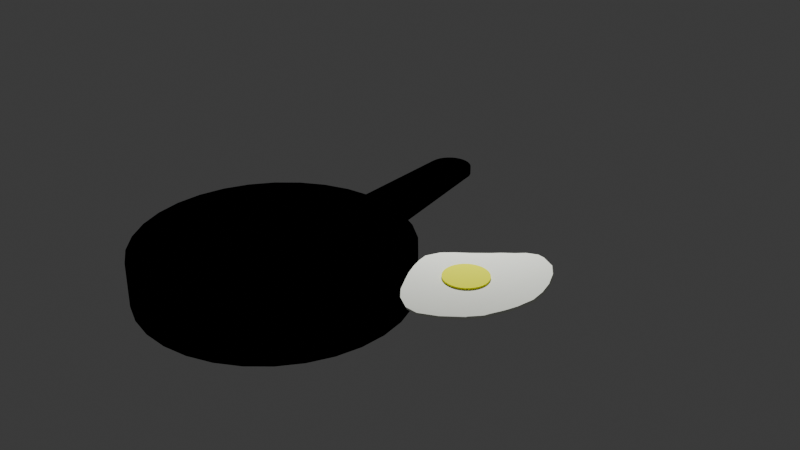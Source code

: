 # Source: Pan.blend  (saved by Blender 4.0.36; exported with 4.5.12 LTS)
import bpy
from mathutils import Matrix  # noqa: F401  (used for matrix-valued properties, if any)

bpy.ops.wm.read_factory_settings(use_empty=True)
scene = bpy.context.scene
scene.name = 'Scene'

# ---- collections
col_collection = bpy.data.collections.new('Collection'); scene.collection.children.link(col_collection)

# ---- materials (node trees are filled in below, after node groups)
mat_material_001 = bpy.data.materials.new('Material.001')
mat_material_001.use_transparent_shadow = False
mat_material_001.diffuse_color = (0.0, 0.0, 0.0, 1.0)
mat_yellow = bpy.data.materials.new('yellow')
mat_yellow.use_transparent_shadow = False
mat_yellow.diffuse_color = (0.9644, 1.0, 0.01538, 1.0)
mat_material_002 = bpy.data.materials.new('Material.002')
mat_material_002.use_transparent_shadow = False
mat_material_002.diffuse_color = (0.9719, 1.0, 0.8967, 1.0)

# ---- material node trees

# ---- world
world_world = bpy.data.worlds.new('World'); scene.world = world_world
world_world.use_nodes = True; world_world.node_tree.nodes.clear()
_N = world_world.node_tree.nodes; _L = world_world.node_tree.links
n0 = _N.new('ShaderNodeOutputWorld'); n0.name = 'World Output'; n0.location = (300, 300)
n1 = _N.new('ShaderNodeBackground'); n1.name = 'Background'; n1.location = (10, 300)
n1.inputs[0].default_value = (0.05088, 0.05088, 0.05088, 1.0)
_L.new(n1.outputs[0], n0.inputs[0])
n0.is_active_output = True
world_world.color = (0.05088, 0.05088, 0.05088)
world_world.use_sun_shadow = False
world_world.sun_shadow_jitter_overblur = 0.0

# ---- cameras
cam_camera = bpy.data.cameras.new('Camera')
cam_camera.clip_end = 100.0
cam_camera.ortho_scale = 7.314

# ---- lights
light_light = bpy.data.lights.new('Light', 'POINT')
light_light.transmission_factor = 0.0
light_light.use_soft_falloff = False
light_light.energy = 1000.0
light_light.shadow_soft_size = 0.1
light_light.shadow_maximum_resolution = 0.006
light_light.use_absolute_resolution = True

# ---- meshes
me_cylinder = bpy.data.meshes.new('Cylinder')
me_cylinder.from_pydata([(0.0, 1.0, -1.0), (0.0, 0.9, -0.8), (0.0, 1.0, 1.0), (0.1951, 0.9808, -1.0), (0.1756, 0.8827, -0.8), (0.1951, 0.9808, 1.0), (0.3827, 0.9239, -1.0), (0.3444, 0.8315, -0.8), (0.3827, 0.9239, 1.0), (0.5556, 0.8315, -1.0), (0.5, 0.7483, -0.8), (0.5556, 0.8315, 1.0), (0.6364, 0.6364, -0.8), (0.7071, 0.7071, -1.0), (0.7071, 0.7071, 1.0), (0.8315, 0.5556, -1.0), (0.7483, 0.5, -0.8), (0.8315, 0.5556, 1.0), (0.9239, 0.3827, -1.0), (0.8315, 0.3444, -0.8), (0.9239, 0.3827, 1.0), (0.9808, 0.1951, -1.0), (0.8827, 0.1756, -0.8), (0.9808, 0.1951, 1.0), (1.0, 0.0, -1.0), (0.9, 0.0, -0.8), (1.0, 0.0, 1.0), (0.9808, -0.1951, -1.0), (0.8827, -0.1756, -0.8), (0.9808, -0.1951, 1.0), (0.9239, -0.3827, -1.0), (0.8315, -0.3444, -0.8), (0.9239, -0.3827, 1.0), (0.8315, -0.5556, -1.0), (0.7483, -0.5, -0.8), (0.8315, -0.5556, 1.0), (0.7071, -0.7071, -1.0), (0.6364, -0.6364, -0.8), (0.7071, -0.7071, 1.0), (0.5556, -0.8315, -1.0), (0.5, -0.7483, -0.8), (0.5556, -0.8315, 1.0), (0.3444, -0.8315, -0.8), (0.3827, -0.9239, -1.0), (0.3827, -0.9239, 1.0), (0.1756, -0.8827, -0.8), (0.1951, -0.9808, -1.0), (0.1951, -0.9808, 1.0), (0.0, -0.9, -0.8), (0.0, -1.0, -1.0), (0.0, -1.0, 1.0), (-0.1951, -0.9808, -1.0), (-0.1756, -0.8827, -0.8), (-0.1951, -0.9808, 1.0), (-0.3827, -0.9239, -1.0), (-0.3444, -0.8315, -0.8), (-0.3827, -0.9239, 1.0), (-0.5556, -0.8315, -1.0), (-0.5, -0.7483, -0.8), (-0.5556, -0.8315, 1.0), (-0.7071, -0.7071, -1.0), (-0.6364, -0.6364, -0.8), (-0.7071, -0.7071, 1.0), (-0.8315, -0.5556, -1.0), (-0.7483, -0.5, -0.8), (-0.8315, -0.5556, 1.0), (-0.9239, -0.3827, -1.0), (-0.8315, -0.3444, -0.8), (-0.9239, -0.3827, 1.0), (-0.8827, -0.1756, -0.8), (-0.9808, -0.1951, -1.0), (-0.9808, -0.1951, 1.0), (-0.9, 0.0, -0.8), (-1.0, 0.0, -1.0), (-1.0, 0.0, 1.0), (-0.8827, 0.1756, -0.8), (-0.9808, 0.1951, -1.0), (-0.9808, 0.1951, 1.0), (-0.8315, 0.3444, -0.8), (-0.9239, 0.3827, -1.0), (-0.9239, 0.3827, 1.0), (-0.7483, 0.5, -0.8), (-0.8315, 0.5556, -1.0), (-0.8315, 0.5556, 1.0), (-0.6364, 0.6364, -0.8), (-0.7071, 0.7071, -1.0), (-0.7071, 0.7071, 1.0), (-0.5, 0.7483, -0.8), (-0.5556, 0.8315, -1.0), (-0.5556, 0.8315, 1.0), (-0.3444, 0.8315, -0.8), (-0.3827, 0.9239, -1.0), (-0.3827, 0.9239, 1.0), (-0.1756, 0.8827, -0.8), (-0.1951, 0.9808, -1.0), (-0.1951, 0.9808, 1.0), (-0.7483, 0.5, 1.0), (-0.5, 0.7483, 1.0), (-0.6364, 0.6364, 1.0), (-0.1756, 0.8827, 1.0), (-0.3444, 0.8315, 1.0), (0.1756, 0.8827, 1.0), (0.0, 0.9, 1.0), (-0.9, 0.0, 1.0), (-0.8827, 0.1756, 1.0), (-0.8827, -0.1756, 1.0), (-0.7483, -0.5, 1.0), (-0.5, -0.7483, 1.0), (-0.6364, -0.6364, 1.0), (-0.8315, -0.3444, 1.0), (-0.1756, -0.8827, 1.0), (0.1756, -0.8827, 1.0), (0.0, -0.9, 1.0), (0.6364, -0.6364, 1.0), (0.5, -0.7483, 1.0), (0.7483, -0.5, 1.0), (0.3444, -0.8315, 1.0), (0.5, 0.7483, 1.0), (0.7483, 0.5, 1.0), (0.6364, 0.6364, 1.0), (0.9, 0.0, 1.0), (0.8827, -0.1756, 1.0), (0.8827, 0.1756, 1.0), (0.8315, 0.3444, 1.0), (-0.8315, 0.3444, 1.0), (-0.3444, -0.8315, 1.0), (0.8315, -0.3444, 1.0), (0.3444, 0.8315, 1.0)], [], [(0, 2, 5, 3), (3, 5, 8, 6), (6, 8, 11, 9), (9, 11, 14, 13), (13, 14, 17, 15), (15, 17, 20, 18), (18, 20, 23, 21), (21, 23, 26, 24), (24, 26, 29, 27), (27, 29, 32, 30), (30, 32, 35, 33), (33, 35, 38, 36), (36, 38, 41, 39), (39, 41, 44, 43), (43, 44, 47, 46), (46, 47, 50, 49), (49, 50, 53, 51), (51, 53, 56, 54), (54, 56, 59, 57), (57, 59, 62, 60), (60, 62, 65, 63), (63, 65, 68, 66), (66, 68, 71, 70), (70, 71, 74, 73), (73, 74, 77, 76), (76, 77, 80, 79), (79, 80, 83, 82), (82, 83, 86, 85), (85, 86, 89, 88), (88, 89, 92, 91), (44, 41, 38, 35, 32, 29, 26, 23, 20, 17, 14, 11, 8, 127, 117, 119, 118, 123, 122, 120, 121, 126, 115, 113, 114, 116), (127, 8, 5, 2, 95, 92, 89, 86, 83, 80, 77, 74, 71, 68, 65, 62, 59, 56, 53, 50, 47, 44, 116, 111, 112, 110, 125, 107, 108, 106, 109, 105, 103, 104, 124, 96, 98, 97, 100, 99, 102, 101), (91, 92, 95, 94), (94, 95, 2, 0), (94, 0, 3, 6, 9, 13, 15, 18, 21, 24, 27, 30, 33, 36, 39, 43, 46, 49, 51, 54, 57, 60, 63, 66, 70, 73, 76, 79, 82, 85, 88, 91), (102, 1, 4, 101), (101, 4, 7, 127), (127, 7, 10, 117), (117, 10, 12, 119), (12, 16, 118, 119), (16, 19, 123, 118), (19, 22, 122, 123), (22, 25, 120, 122), (25, 28, 121, 120), (28, 31, 126, 121), (31, 34, 115, 126), (34, 37, 113, 115), (37, 40, 114, 113), (40, 42, 116, 114), (42, 45, 111, 116), (45, 48, 112, 111), (48, 52, 110, 112), (52, 55, 125, 110), (55, 58, 107, 125), (58, 61, 108, 107), (108, 61, 64, 106), (106, 64, 67, 109), (109, 67, 69, 105), (105, 69, 72, 103), (103, 72, 75, 104), (104, 75, 78, 124), (124, 78, 81, 96), (96, 81, 84, 98), (98, 84, 87, 97), (97, 87, 90, 100), (100, 90, 93, 99), (99, 93, 1, 102), (84, 81, 78, 75, 72, 69, 67, 64, 61, 58, 55, 52, 48, 45, 42, 40, 37, 34, 31, 28, 25, 22, 19, 16, 12, 10, 7, 4, 1, 93, 90, 87)])
_uv = me_cylinder.uv_layers.new(name='UVMap')
_uv.uv.foreach_set('vector', [1.0, 0.5, 1.0, 1.0, 0.9688, 1.0, 0.9688, 0.5, 0.9688, 0.5, 0.9688, 1.0, 0.9375, 1.0, 0.9375, 0.5, 0.9375, 0.5, 0.9375, 1.0, 0.9062, 1.0, 0.9062, 0.5, 0.9062, 0.5, 0.9062, 1.0, 0.875, 1.0, 0.875, 0.5, 0.875, 0.5, 0.875, 1.0, 0.8438, 1.0, 0.8438, 0.5, 0.8438, 0.5, 0.8438, 1.0, 0.8125, 1.0, 0.8125, 0.5, 0.8125, 0.5, 0.8125, 1.0, 0.7812, 1.0, 0.7812, 0.5, 0.7812, 0.5, 0.7812, 1.0, 0.75, 1.0, 0.75, 0.5, 0.75, 0.5, 0.75, 1.0, 0.7188, 1.0, 0.7188, 0.5, 0.7188, 0.5, 0.7188, 1.0, 0.6875, 1.0, 0.6875, 0.5, 0.6875, 0.5, 0.6875, 1.0, 0.6562, 1.0, 0.6562, 0.5, 0.6562, 0.5, 0.6562, 1.0, 0.625, 1.0, 0.625, 0.5, 0.625, 0.5, 0.625, 1.0, 0.5938, 1.0, 0.5938, 0.5, 0.5938, 0.5, 0.5938, 1.0, 0.5625, 1.0, 0.5625, 0.5, 0.5625, 0.5, 0.5625, 1.0, 0.5312, 1.0, 0.5312, 0.5, 0.5312, 0.5, 0.5312, 1.0, 0.5, 1.0, 0.5, 0.5, 0.5, 0.5, 0.5, 1.0, 0.4688, 1.0, 0.4688, 0.5, 0.4688, 0.5, 0.4688, 1.0, 0.4375, 1.0, 0.4375, 0.5, 0.4375, 0.5, 0.4375, 1.0, 0.4062, 1.0, 0.4062, 0.5, 0.4062, 0.5, 0.4062, 1.0, 0.375, 1.0, 0.375, 0.5, 0.375, 0.5, 0.375, 1.0, 0.3438, 1.0, 0.3438, 0.5, 0.3438, 0.5, 0.3438, 1.0, 0.3125, 1.0, 0.3125, 0.5, 0.3125, 0.5, 0.3125, 1.0, 0.2812, 1.0, 0.2812, 0.5, 0.2812, 0.5, 0.2812, 1.0, 0.25, 1.0, 0.25, 0.5, 0.25, 0.5, 0.25, 1.0, 0.2188, 1.0, 0.2188, 0.5, 0.2188, 0.5, 0.2188, 1.0, 0.1875, 1.0, 0.1875, 0.5, 0.1875, 0.5, 0.1875, 1.0, 0.1562, 1.0, 0.1562, 0.5, 0.1562, 0.5, 0.1562, 1.0, 0.125, 1.0, 0.125, 0.5, 0.125, 0.5, 0.125, 1.0, 0.09375, 1.0, 0.09375, 0.5, 0.09375, 0.5, 0.09375, 1.0, 0.0625, 1.0, 0.0625, 0.5, 0.3418, 0.02827, 0.3833, 0.05045, 0.4197, 0.08029, 0.4496, 0.1167, 0.4717, 0.1582, 0.4854, 0.2032, 0.49, 0.25, 0.4854, 0.2968, 0.4717, 0.3418, 0.4496, 0.3833, 0.4197, 0.4197, 0.3833, 0.4496, 0.3418, 0.4717, 0.3327, 0.4496, 0.37, 0.4296, 0.4027, 0.4027, 0.4296, 0.37, 0.4496, 0.3327, 0.4618, 0.2921, 0.466, 0.25, 0.4618, 0.2079, 0.4496, 0.1673, 0.4296, 0.13, 0.4027, 0.09726, 0.37, 0.0704, 0.3327, 0.05044, 0.3327, 0.4496, 0.3418, 0.4717, 0.2968, 0.4854, 0.25, 0.49, 0.2032, 0.4854, 0.1582, 0.4717, 0.1167, 0.4496, 0.08029, 0.4197, 0.05045, 0.3833, 0.02827, 0.3418, 0.01461, 0.2968, 0.01, 0.25, 0.01461, 0.2032, 0.02827, 0.1582, 0.05045, 0.1167, 0.08029, 0.08029, 0.1167, 0.05045, 0.1582, 0.02827, 0.2032, 0.01461, 0.25, 0.01, 0.2968, 0.01461, 0.3418, 0.02827, 0.3327, 0.05044, 0.2921, 0.03815, 0.25, 0.034, 0.2079, 0.03815, 0.1673, 0.05044, 0.13, 0.0704, 0.09726, 0.09726, 0.0704, 0.13, 0.05044, 0.1673, 0.03815, 0.2079, 0.034, 0.25, 0.03815, 0.2921, 0.05044, 0.3327, 0.0704, 0.37, 0.09726, 0.4027, 0.13, 0.4296, 0.1673, 0.4496, 0.2079, 0.4618, 0.25, 0.466, 0.2921, 0.4618, 0.0625, 0.5, 0.0625, 1.0, 0.03125, 1.0, 0.03125, 0.5, 0.03125, 0.5, 0.03125, 1.0, 0.0, 1.0, 0.0, 0.5, 0.7032, 0.4854, 0.75, 0.49, 0.7968, 0.4854, 0.8418, 0.4717, 0.8833, 0.4496, 0.9197, 0.4197, 0.9496, 0.3833, 0.9717, 0.3418, 0.9854, 0.2968, 0.99, 0.25, 0.9854, 0.2032, 0.9717, 0.1582, 0.9496, 0.1167, 0.9197, 0.08029, 0.8833, 0.05045, 0.8418, 0.02827, 0.7968, 0.01461, 0.75, 0.01, 0.7032, 0.01461, 0.6582, 0.02827, 0.6167, 0.05045, 0.5803, 0.08029, 0.5504, 0.1167, 0.5283, 0.1582, 0.5146, 0.2032, 0.51, 0.25, 0.5146, 0.2968, 0.5283, 0.3418, 0.5504, 0.3833, 0.5803, 0.4197, 0.6167, 0.4496, 0.6582, 0.4717, 1.0, 0.95, 1.0, 0.5, 0.9688, 0.5, 0.9688, 0.95, 0.9688, 0.95, 0.9688, 0.5, 0.9375, 0.5, 0.9375, 0.95, 0.9375, 0.95, 0.9375, 0.5, 0.9062, 0.5, 0.9062, 0.95, 0.9062, 0.95, 0.9062, 0.5, 0.875, 0.5, 0.875, 0.95, 0.875, 0.5, 0.8438, 0.5, 0.8438, 0.95, 0.875, 0.95, 0.8438, 0.5, 0.8125, 0.5, 0.8125, 0.95, 0.8438, 0.95, 0.8125, 0.5, 0.7812, 0.5, 0.7812, 0.95, 0.8125, 0.95, 0.7812, 0.5, 0.75, 0.5, 0.75, 0.95, 0.7812, 0.95, 0.75, 0.5, 0.7188, 0.5, 0.7188, 0.95, 0.75, 0.95, 0.7188, 0.5, 0.6875, 0.5, 0.6875, 0.95, 0.7188, 0.95, 0.6875, 0.5, 0.6562, 0.5, 0.6562, 0.95, 0.6875, 0.95, 0.6562, 0.5, 0.625, 0.5, 0.625, 0.95, 0.6562, 0.95, 0.625, 0.5, 0.5938, 0.5, 0.5938, 0.95, 0.625, 0.95, 0.5938, 0.5, 0.5625, 0.5, 0.5625, 0.95, 0.5938, 0.95, 0.5625, 0.5, 0.5312, 0.5, 0.5312, 0.95, 0.5625, 0.95, 0.5312, 0.5, 0.5, 0.5, 0.5, 0.95, 0.5312, 0.95, 0.5, 0.5, 0.4688, 0.5, 0.4688, 0.95, 0.5, 0.95, 0.4688, 0.5, 0.4375, 0.5, 0.4375, 0.95, 0.4688, 0.95, 0.4375, 0.5, 0.4062, 0.5, 0.4062, 0.95, 0.4375, 0.95, 0.4062, 0.5, 0.375, 0.5, 0.375, 0.95, 0.4062, 0.95, 0.375, 0.95, 0.375, 0.5, 0.3438, 0.5, 0.3438, 0.95, 0.3438, 0.95, 0.3438, 0.5, 0.3125, 0.5, 0.3125, 0.95, 0.3125, 0.95, 0.3125, 0.5, 0.2812, 0.5, 0.2812, 0.95, 0.2812, 0.95, 0.2812, 0.5, 0.25, 0.5, 0.25, 0.95, 0.25, 0.95, 0.25, 0.5, 0.2188, 0.5, 0.2188, 0.95, 0.2188, 0.95, 0.2188, 0.5, 0.1875, 0.5, 0.1875, 0.95, 0.1875, 0.95, 0.1875, 0.5, 0.1562, 0.5, 0.1562, 0.95, 0.1562, 0.95, 0.1562, 0.5, 0.125, 0.5, 0.125, 0.95, 0.125, 0.95, 0.125, 0.5, 0.09375, 0.5, 0.09375, 0.95, 0.09375, 0.95, 0.09375, 0.5, 0.0625, 0.5, 0.0625, 0.95, 0.0625, 0.95, 0.0625, 0.5, 0.03125, 0.5, 0.03125, 0.95, 0.03125, 0.95, 0.03125, 0.5, 0.0, 0.5, 0.0, 0.95, 0.5803, 0.4197, 0.5504, 0.3833, 0.5283, 0.3418, 0.5146, 0.2968, 0.51, 0.25, 0.5146, 0.2032, 0.5283, 0.1582, 0.5504, 0.1167, 0.5803, 0.08029, 0.6167, 0.05045, 0.6582, 0.02827, 0.7032, 0.01461, 0.75, 0.01, 0.7968, 0.01461, 0.8418, 0.02827, 0.8833, 0.05045, 0.9197, 0.08029, 0.9496, 0.1167, 0.9717, 0.1582, 0.9854, 0.2032, 0.99, 0.25, 0.9854, 0.2968, 0.9717, 0.3418, 0.9496, 0.3833, 0.9197, 0.4197, 0.8833, 0.4496, 0.8418, 0.4717, 0.7968, 0.4854, 0.75, 0.49, 0.7032, 0.4854, 0.6582, 0.4717, 0.6167, 0.4496])
me_cylinder.materials.append(mat_material_001)
me_cylinder.update()
me_cube_001 = bpy.data.meshes.new('Cube.001')
me_cube_001.from_pydata([(-1.0, -1.0, -1.823), (-1.0, -1.0, 1.0), (-1.0, 1.0, 0.1088), (-1.0, 1.0, 1.0), (1.0, -1.0, -1.823), (1.0, -1.0, 1.0), (1.0, 1.0, 0.1088), (1.0, 1.0, 1.0)], [], [(0, 1, 3, 2), (2, 3, 7, 6), (6, 7, 5, 4), (4, 5, 1, 0), (2, 6, 4, 0), (7, 3, 1, 5)])
_uv = me_cube_001.uv_layers.new(name='UVMap')
_uv.uv.foreach_set('vector', [0.375, 0.0, 0.625, 0.0, 0.625, 0.25, 0.375, 0.25, 0.375, 0.25, 0.625, 0.25, 0.625, 0.5, 0.375, 0.5, 0.375, 0.5, 0.625, 0.5, 0.625, 0.75, 0.375, 0.75, 0.375, 0.75, 0.625, 0.75, 0.625, 1.0, 0.375, 1.0, 0.125, 0.5, 0.375, 0.5, 0.375, 0.75, 0.125, 0.75, 0.625, 0.5, 0.875, 0.5, 0.875, 0.75, 0.625, 0.75])
me_cube_001.materials.append(mat_material_001)
me_cube_001.update()
me_cylinder_002 = bpy.data.meshes.new('Cylinder.002')
me_cylinder_002.from_pydata([(0.0, 1.0, -1.0), (0.0, 1.0, 1.0), (0.1951, 0.9808, -1.0), (0.1951, 0.9808, 1.0), (0.3827, 0.9239, -1.0), (0.3827, 0.9239, 1.0), (0.5556, 0.8315, -1.0), (0.5556, 0.8315, 1.0), (0.7071, 0.7071, -1.0), (0.7071, 0.7071, 1.0), (0.8315, 0.5556, -1.0), (0.8315, 0.5556, 1.0), (0.9239, 0.3827, -1.0), (0.9239, 0.3827, 1.0), (0.9808, 0.1951, -1.0), (0.9808, 0.1951, 1.0), (1.0, 0.0, -1.0), (1.0, 0.0, 1.0), (0.9808, -0.1951, -1.0), (0.9808, -0.1951, 1.0), (0.9239, -0.3827, -1.0), (0.9239, -0.3827, 1.0), (0.8315, -0.5556, -1.0), (0.8315, -0.5556, 1.0), (0.7071, -0.7071, -1.0), (0.7071, -0.7071, 1.0), (0.5556, -0.8315, -1.0), (0.5556, -0.8315, 1.0), (0.3827, -0.9239, -1.0), (0.3827, -0.9239, 1.0), (0.1951, -0.9808, -1.0), (0.1951, -0.9808, 1.0), (0.0, -1.0, -1.0), (0.0, -1.0, 1.0), (-0.1951, -0.9808, -1.0), (-0.1951, -0.9808, 1.0), (-0.3827, -0.9239, -1.0), (-0.3827, -0.9239, 1.0), (-0.5556, -0.8315, -1.0), (-0.5556, -0.8315, 1.0), (-0.7071, -0.7071, -1.0), (-0.7071, -0.7071, 1.0), (-0.8315, -0.5556, -1.0), (-0.8315, -0.5556, 1.0), (-0.9239, -0.3827, -1.0), (-0.9239, -0.3827, 1.0), (-0.9808, -0.1951, -1.0), (-0.9808, -0.1951, 1.0), (-1.0, 0.0, -1.0), (-1.0, 0.0, 1.0), (-0.9808, 0.1951, -1.0), (-0.9808, 0.1951, 1.0), (-0.9239, 0.3827, -1.0), (-0.9239, 0.3827, 1.0), (-0.8315, 0.5556, -1.0), (-0.8315, 0.5556, 1.0), (-0.7071, 0.7071, -1.0), (-0.7071, 0.7071, 1.0), (-0.5556, 0.8315, -1.0), (-0.5556, 0.8315, 1.0), (-0.3827, 0.9239, -1.0), (-0.3827, 0.9239, 1.0), (-0.1951, 0.9808, -1.0), (-0.1951, 0.9808, 1.0)], [], [(0, 1, 3, 2), (2, 3, 5, 4), (4, 5, 7, 6), (6, 7, 9, 8), (8, 9, 11, 10), (10, 11, 13, 12), (12, 13, 15, 14), (14, 15, 17, 16), (16, 17, 19, 18), (18, 19, 21, 20), (20, 21, 23, 22), (22, 23, 25, 24), (24, 25, 27, 26), (26, 27, 29, 28), (28, 29, 31, 30), (30, 31, 33, 32), (32, 33, 35, 34), (34, 35, 37, 36), (36, 37, 39, 38), (38, 39, 41, 40), (40, 41, 43, 42), (42, 43, 45, 44), (44, 45, 47, 46), (46, 47, 49, 48), (48, 49, 51, 50), (50, 51, 53, 52), (52, 53, 55, 54), (54, 55, 57, 56), (56, 57, 59, 58), (58, 59, 61, 60), (3, 1, 63, 61, 59, 57, 55, 53, 51, 49, 47, 45, 43, 41, 39, 37, 35, 33, 31, 29, 27, 25, 23, 21, 19, 17, 15, 13, 11, 9, 7, 5), (60, 61, 63, 62), (62, 63, 1, 0), (0, 2, 4, 6, 8, 10, 12, 14, 16, 18, 20, 22, 24, 26, 28, 30, 32, 34, 36, 38, 40, 42, 44, 46, 48, 50, 52, 54, 56, 58, 60, 62)])
_uv = me_cylinder_002.uv_layers.new(name='UVMap')
_uv.uv.foreach_set('vector', [1.0, 0.5, 1.0, 1.0, 0.9688, 1.0, 0.9688, 0.5, 0.9688, 0.5, 0.9688, 1.0, 0.9375, 1.0, 0.9375, 0.5, 0.9375, 0.5, 0.9375, 1.0, 0.9062, 1.0, 0.9062, 0.5, 0.9062, 0.5, 0.9062, 1.0, 0.875, 1.0, 0.875, 0.5, 0.875, 0.5, 0.875, 1.0, 0.8438, 1.0, 0.8438, 0.5, 0.8438, 0.5, 0.8438, 1.0, 0.8125, 1.0, 0.8125, 0.5, 0.8125, 0.5, 0.8125, 1.0, 0.7812, 1.0, 0.7812, 0.5, 0.7812, 0.5, 0.7812, 1.0, 0.75, 1.0, 0.75, 0.5, 0.75, 0.5, 0.75, 1.0, 0.7188, 1.0, 0.7188, 0.5, 0.7188, 0.5, 0.7188, 1.0, 0.6875, 1.0, 0.6875, 0.5, 0.6875, 0.5, 0.6875, 1.0, 0.6562, 1.0, 0.6562, 0.5, 0.6562, 0.5, 0.6562, 1.0, 0.625, 1.0, 0.625, 0.5, 0.625, 0.5, 0.625, 1.0, 0.5938, 1.0, 0.5938, 0.5, 0.5938, 0.5, 0.5938, 1.0, 0.5625, 1.0, 0.5625, 0.5, 0.5625, 0.5, 0.5625, 1.0, 0.5312, 1.0, 0.5312, 0.5, 0.5312, 0.5, 0.5312, 1.0, 0.5, 1.0, 0.5, 0.5, 0.5, 0.5, 0.5, 1.0, 0.4688, 1.0, 0.4688, 0.5, 0.4688, 0.5, 0.4688, 1.0, 0.4375, 1.0, 0.4375, 0.5, 0.4375, 0.5, 0.4375, 1.0, 0.4062, 1.0, 0.4062, 0.5, 0.4062, 0.5, 0.4062, 1.0, 0.375, 1.0, 0.375, 0.5, 0.375, 0.5, 0.375, 1.0, 0.3438, 1.0, 0.3438, 0.5, 0.3438, 0.5, 0.3438, 1.0, 0.3125, 1.0, 0.3125, 0.5, 0.3125, 0.5, 0.3125, 1.0, 0.2812, 1.0, 0.2812, 0.5, 0.2812, 0.5, 0.2812, 1.0, 0.25, 1.0, 0.25, 0.5, 0.25, 0.5, 0.25, 1.0, 0.2188, 1.0, 0.2188, 0.5, 0.2188, 0.5, 0.2188, 1.0, 0.1875, 1.0, 0.1875, 0.5, 0.1875, 0.5, 0.1875, 1.0, 0.1562, 1.0, 0.1562, 0.5, 0.1562, 0.5, 0.1562, 1.0, 0.125, 1.0, 0.125, 0.5, 0.125, 0.5, 0.125, 1.0, 0.09375, 1.0, 0.09375, 0.5, 0.09375, 0.5, 0.09375, 1.0, 0.0625, 1.0, 0.0625, 0.5, 0.2968, 0.4854, 0.25, 0.49, 0.2032, 0.4854, 0.1582, 0.4717, 0.1167, 0.4496, 0.08029, 0.4197, 0.05045, 0.3833, 0.02827, 0.3418, 0.01461, 0.2968, 0.01, 0.25, 0.01461, 0.2032, 0.02827, 0.1582, 0.05045, 0.1167, 0.08029, 0.08029, 0.1167, 0.05045, 0.1582, 0.02827, 0.2032, 0.01461, 0.25, 0.01, 0.2968, 0.01461, 0.3418, 0.02827, 0.3833, 0.05045, 0.4197, 0.08029, 0.4496, 0.1167, 0.4717, 0.1582, 0.4854, 0.2032, 0.49, 0.25, 0.4854, 0.2968, 0.4717, 0.3418, 0.4496, 0.3833, 0.4197, 0.4197, 0.3833, 0.4496, 0.3418, 0.4717, 0.0625, 0.5, 0.0625, 1.0, 0.03125, 1.0, 0.03125, 0.5, 0.03125, 0.5, 0.03125, 1.0, 0.0, 1.0, 0.0, 0.5, 0.75, 0.49, 0.7968, 0.4854, 0.8418, 0.4717, 0.8833, 0.4496, 0.9197, 0.4197, 0.9496, 0.3833, 0.9717, 0.3418, 0.9854, 0.2968, 0.99, 0.25, 0.9854, 0.2032, 0.9717, 0.1582, 0.9496, 0.1167, 0.9197, 0.08029, 0.8833, 0.05045, 0.8418, 0.02827, 0.7968, 0.01461, 0.75, 0.01, 0.7032, 0.01461, 0.6582, 0.02827, 0.6167, 0.05045, 0.5803, 0.08029, 0.5504, 0.1167, 0.5283, 0.1582, 0.5146, 0.2032, 0.51, 0.25, 0.5146, 0.2968, 0.5283, 0.3418, 0.5504, 0.3833, 0.5803, 0.4197, 0.6167, 0.4496, 0.6582, 0.4717, 0.7032, 0.4854])
me_cylinder_002.materials.append(mat_material_001)
me_cylinder_002.update()
me_cylinder_003 = bpy.data.meshes.new('Cylinder.003')
me_cylinder_003.from_pydata([(0.0, 1.0, -1.0), (0.0, 1.0, 1.0), (0.1951, 0.9808, -1.0), (0.1951, 0.9808, 1.0), (0.3827, 0.9239, -1.0), (0.3827, 0.9239, 1.0), (0.5556, 0.8315, -1.0), (0.5556, 0.8315, 1.0), (0.7071, 0.7071, -1.0), (0.7071, 0.7071, 1.0), (0.8315, 0.5556, -1.0), (0.8315, 0.5556, 1.0), (0.9239, 0.3827, -1.0), (0.9239, 0.3827, 1.0), (0.9808, 0.1951, -1.0), (0.9808, 0.1951, 1.0), (1.0, 0.0, -1.0), (1.0, 0.0, 1.0), (0.9808, -0.1951, -1.0), (0.9808, -0.1951, 1.0), (0.9239, -0.3827, -1.0), (0.9239, -0.3827, 1.0), (0.8315, -0.5556, -1.0), (0.8315, -0.5556, 1.0), (0.7071, -0.7071, -1.0), (0.7071, -0.7071, 1.0), (0.5556, -0.8315, -1.0), (0.5556, -0.8315, 1.0), (0.3827, -0.9239, -1.0), (0.3827, -0.9239, 1.0), (0.1951, -0.9808, -1.0), (0.1951, -0.9808, 1.0), (0.0, -1.0, -1.0), (0.0, -1.0, 1.0), (-0.1951, -0.9808, -1.0), (-0.1951, -0.9808, 1.0), (-0.3827, -0.9239, -1.0), (-0.3827, -0.9239, 1.0), (-0.5556, -0.8315, -1.0), (-0.5556, -0.8315, 1.0), (-0.7071, -0.7071, -1.0), (-0.7071, -0.7071, 1.0), (-0.8315, -0.5556, -1.0), (-0.8315, -0.5556, 1.0), (-0.9239, -0.3827, -1.0), (-0.9239, -0.3827, 1.0), (-0.9808, -0.1951, -1.0), (-0.9808, -0.1951, 1.0), (-1.0, 0.0, -1.0), (-1.0, 0.0, 1.0), (-0.9808, 0.1951, -1.0), (-0.9808, 0.1951, 1.0), (-0.9239, 0.3827, -1.0), (-0.9239, 0.3827, 1.0), (-0.8315, 0.5556, -1.0), (-0.8315, 0.5556, 1.0), (-0.7071, 0.7071, -1.0), (-0.7071, 0.7071, 1.0), (-0.5556, 0.8315, -1.0), (-0.5556, 0.8315, 1.0), (-0.3827, 0.9239, -1.0), (-0.3827, 0.9239, 1.0), (-0.1951, 0.9808, -1.0), (-0.1951, 0.9808, 1.0)], [], [(0, 1, 3, 2), (2, 3, 5, 4), (4, 5, 7, 6), (6, 7, 9, 8), (8, 9, 11, 10), (10, 11, 13, 12), (12, 13, 15, 14), (14, 15, 17, 16), (16, 17, 19, 18), (18, 19, 21, 20), (20, 21, 23, 22), (22, 23, 25, 24), (24, 25, 27, 26), (26, 27, 29, 28), (28, 29, 31, 30), (30, 31, 33, 32), (32, 33, 35, 34), (34, 35, 37, 36), (36, 37, 39, 38), (38, 39, 41, 40), (40, 41, 43, 42), (42, 43, 45, 44), (44, 45, 47, 46), (46, 47, 49, 48), (48, 49, 51, 50), (50, 51, 53, 52), (52, 53, 55, 54), (54, 55, 57, 56), (56, 57, 59, 58), (58, 59, 61, 60), (3, 1, 63, 61, 59, 57, 55, 53, 51, 49, 47, 45, 43, 41, 39, 37, 35, 33, 31, 29, 27, 25, 23, 21, 19, 17, 15, 13, 11, 9, 7, 5), (60, 61, 63, 62), (62, 63, 1, 0), (0, 2, 4, 6, 8, 10, 12, 14, 16, 18, 20, 22, 24, 26, 28, 30, 32, 34, 36, 38, 40, 42, 44, 46, 48, 50, 52, 54, 56, 58, 60, 62)])
_uv = me_cylinder_003.uv_layers.new(name='UVMap')
_uv.uv.foreach_set('vector', [1.0, 0.5, 1.0, 1.0, 0.9688, 1.0, 0.9688, 0.5, 0.9688, 0.5, 0.9688, 1.0, 0.9375, 1.0, 0.9375, 0.5, 0.9375, 0.5, 0.9375, 1.0, 0.9062, 1.0, 0.9062, 0.5, 0.9062, 0.5, 0.9062, 1.0, 0.875, 1.0, 0.875, 0.5, 0.875, 0.5, 0.875, 1.0, 0.8438, 1.0, 0.8438, 0.5, 0.8438, 0.5, 0.8438, 1.0, 0.8125, 1.0, 0.8125, 0.5, 0.8125, 0.5, 0.8125, 1.0, 0.7812, 1.0, 0.7812, 0.5, 0.7812, 0.5, 0.7812, 1.0, 0.75, 1.0, 0.75, 0.5, 0.75, 0.5, 0.75, 1.0, 0.7188, 1.0, 0.7188, 0.5, 0.7188, 0.5, 0.7188, 1.0, 0.6875, 1.0, 0.6875, 0.5, 0.6875, 0.5, 0.6875, 1.0, 0.6562, 1.0, 0.6562, 0.5, 0.6562, 0.5, 0.6562, 1.0, 0.625, 1.0, 0.625, 0.5, 0.625, 0.5, 0.625, 1.0, 0.5938, 1.0, 0.5938, 0.5, 0.5938, 0.5, 0.5938, 1.0, 0.5625, 1.0, 0.5625, 0.5, 0.5625, 0.5, 0.5625, 1.0, 0.5312, 1.0, 0.5312, 0.5, 0.5312, 0.5, 0.5312, 1.0, 0.5, 1.0, 0.5, 0.5, 0.5, 0.5, 0.5, 1.0, 0.4688, 1.0, 0.4688, 0.5, 0.4688, 0.5, 0.4688, 1.0, 0.4375, 1.0, 0.4375, 0.5, 0.4375, 0.5, 0.4375, 1.0, 0.4062, 1.0, 0.4062, 0.5, 0.4062, 0.5, 0.4062, 1.0, 0.375, 1.0, 0.375, 0.5, 0.375, 0.5, 0.375, 1.0, 0.3438, 1.0, 0.3438, 0.5, 0.3438, 0.5, 0.3438, 1.0, 0.3125, 1.0, 0.3125, 0.5, 0.3125, 0.5, 0.3125, 1.0, 0.2812, 1.0, 0.2812, 0.5, 0.2812, 0.5, 0.2812, 1.0, 0.25, 1.0, 0.25, 0.5, 0.25, 0.5, 0.25, 1.0, 0.2188, 1.0, 0.2188, 0.5, 0.2188, 0.5, 0.2188, 1.0, 0.1875, 1.0, 0.1875, 0.5, 0.1875, 0.5, 0.1875, 1.0, 0.1562, 1.0, 0.1562, 0.5, 0.1562, 0.5, 0.1562, 1.0, 0.125, 1.0, 0.125, 0.5, 0.125, 0.5, 0.125, 1.0, 0.09375, 1.0, 0.09375, 0.5, 0.09375, 0.5, 0.09375, 1.0, 0.0625, 1.0, 0.0625, 0.5, 0.2968, 0.4854, 0.25, 0.49, 0.2032, 0.4854, 0.1582, 0.4717, 0.1167, 0.4496, 0.08029, 0.4197, 0.05045, 0.3833, 0.02827, 0.3418, 0.01461, 0.2968, 0.01, 0.25, 0.01461, 0.2032, 0.02827, 0.1582, 0.05045, 0.1167, 0.08029, 0.08029, 0.1167, 0.05045, 0.1582, 0.02827, 0.2032, 0.01461, 0.25, 0.01, 0.2968, 0.01461, 0.3418, 0.02827, 0.3833, 0.05045, 0.4197, 0.08029, 0.4496, 0.1167, 0.4717, 0.1582, 0.4854, 0.2032, 0.49, 0.25, 0.4854, 0.2968, 0.4717, 0.3418, 0.4496, 0.3833, 0.4197, 0.4197, 0.3833, 0.4496, 0.3418, 0.4717, 0.0625, 0.5, 0.0625, 1.0, 0.03125, 1.0, 0.03125, 0.5, 0.03125, 0.5, 0.03125, 1.0, 0.0, 1.0, 0.0, 0.5, 0.75, 0.49, 0.7968, 0.4854, 0.8418, 0.4717, 0.8833, 0.4496, 0.9197, 0.4197, 0.9496, 0.3833, 0.9717, 0.3418, 0.9854, 0.2968, 0.99, 0.25, 0.9854, 0.2032, 0.9717, 0.1582, 0.9496, 0.1167, 0.9197, 0.08029, 0.8833, 0.05045, 0.8418, 0.02827, 0.7968, 0.01461, 0.75, 0.01, 0.7032, 0.01461, 0.6582, 0.02827, 0.6167, 0.05045, 0.5803, 0.08029, 0.5504, 0.1167, 0.5283, 0.1582, 0.5146, 0.2032, 0.51, 0.25, 0.5146, 0.2968, 0.5283, 0.3418, 0.5504, 0.3833, 0.5803, 0.4197, 0.6167, 0.4496, 0.6582, 0.4717, 0.7032, 0.4854])
me_cylinder_003.materials.append(mat_yellow)
me_cylinder_003.update()
me_circle_001 = bpy.data.meshes.new('Circle.001')
me_circle_001.from_pydata([(0.1593, 2.593, 0.04549), (0.09463, 2.604, 0.03793), (0.0006438, 2.565, 0.03323), (-0.07695, 2.495, 0.02758), (-0.1598, 2.434, 0.01715), (-0.2315, 2.369, 0.00382), (-0.3661, 2.26, -0.003828), (-0.4699, 2.186, -0.01824), (-0.562, 2.108, -0.03235), (-0.625, 1.986, -0.04007), (-0.6169, 1.896, -0.05135), (-0.59, 1.785, -0.03436), (-0.5507, 1.672, -0.03911), (-0.5044, 1.572, -0.04284), (-0.4329, 1.43, -0.03923), (-0.353, 1.327, -0.03612), (-0.2251, 1.24, -0.03038), (-0.107, 1.231, -0.1066), (0.05433, 1.303, -0.1141), (0.2232, 1.425, -0.1215), (0.2224, 1.432, -0.01442), (0.2975, 1.509, -0.0009053), (0.3165, 1.531, 0.02166), (0.3346, 1.576, 0.04231), (0.3706, 1.645, 0.05926), (0.3984, 1.701, 0.07702), (0.4366, 1.801, 0.08666), (0.4732, 1.963, 0.0847), (0.4646, 2.107, 0.08012), (0.4333, 2.248, 0.07467), (0.3697, 2.404, 0.06572), (0.2882, 2.519, 0.05495), (0.08711, 2.597, 1.516), (0.1517, 2.586, 1.523), (-0.00687, 2.558, 1.511), (-0.08446, 2.489, 1.505), (-0.1674, 2.427, 1.495), (-0.239, 2.362, 1.482), (-0.3736, 2.253, 1.474), (-0.4774, 2.18, 1.46), (-0.5695, 2.101, 1.445), (-0.6325, 1.98, 1.438), (-0.6244, 1.89, 1.426), (-0.5976, 1.778, 1.443), (-0.5582, 1.665, 1.439), (-0.5119, 1.566, 1.435), (-0.4405, 1.423, 1.439), (-0.3605, 1.321, 1.442), (-0.2326, 1.234, 1.447), (-0.1145, 1.224, 1.371), (0.04682, 1.296, 1.364), (0.2157, 1.418, 1.356), (0.2149, 1.425, 1.463), (0.29, 1.502, 1.477), (0.309, 1.525, 1.499), (0.3271, 1.569, 1.52), (0.3631, 1.638, 1.537), (0.3909, 1.695, 1.555), (0.4291, 1.794, 1.564), (0.4657, 1.957, 1.562), (0.4571, 2.1, 1.558), (0.4257, 2.241, 1.552), (0.3621, 2.397, 1.544), (0.2807, 2.512, 1.533)], [], [(1, 0, 31, 30, 29, 28, 27, 26, 25, 24, 23, 22, 21, 20, 19, 18, 17, 16, 15, 14, 13, 12, 11, 10, 9, 8, 7, 6, 5, 4, 3, 2), (32, 34, 35, 36, 37, 38, 39, 40, 41, 42, 43, 44, 45, 46, 47, 48, 49, 50, 51, 52, 53, 54, 55, 56, 57, 58, 59, 60, 61, 62, 63, 33), (22, 23, 55, 54), (9, 10, 42, 41), (23, 24, 56, 55), (10, 11, 43, 42), (24, 25, 57, 56), (11, 12, 44, 43), (25, 26, 58, 57), (12, 13, 45, 44), (26, 27, 59, 58), (13, 14, 46, 45), (0, 1, 32, 33), (27, 28, 60, 59), (14, 15, 47, 46), (1, 2, 34, 32), (28, 29, 61, 60), (15, 16, 48, 47), (2, 3, 35, 34), (29, 30, 62, 61), (16, 17, 49, 48), (3, 4, 36, 35), (30, 31, 63, 62), (17, 18, 50, 49), (4, 5, 37, 36), (31, 0, 33, 63), (18, 19, 51, 50), (5, 6, 38, 37), (19, 20, 52, 51), (6, 7, 39, 38), (20, 21, 53, 52), (7, 8, 40, 39), (21, 22, 54, 53), (8, 9, 41, 40)])
_uv = me_circle_001.uv_layers.new(name='UVMap')
_uv.uv.foreach_set('vector', [0.0, 0.0, 0.0, 0.0, 0.0, 0.0, 0.0, 0.0, 0.0, 0.0, 0.0, 0.0, 0.0, 0.0, 0.0, 0.0, 0.0, 0.0, 0.0, 0.0, 0.0, 0.0, 0.0, 0.0, 0.0, 0.0, 0.0, 0.0, 0.0, 0.0, 0.0, 0.0, 0.0, 0.0, 0.0, 0.0, 0.0, 0.0, 0.0, 0.0, 0.0, 0.0, 0.0, 0.0, 0.0, 0.0, 0.0, 0.0, 0.0, 0.0, 0.0, 0.0, 0.0, 0.0, 0.0, 0.0, 0.0, 0.0, 0.0, 0.0, 0.0, 0.0, 0.0, 0.0, 0.0, 0.0, 0.0, 0.0, 0.0, 0.0, 0.0, 0.0, 0.0, 0.0, 0.0, 0.0, 0.0, 0.0, 0.0, 0.0, 0.0, 0.0, 0.0, 0.0, 0.0, 0.0, 0.0, 0.0, 0.0, 0.0, 0.0, 0.0, 0.0, 0.0, 0.0, 0.0, 0.0, 0.0, 0.0, 0.0, 0.0, 0.0, 0.0, 0.0, 0.0, 0.0, 0.0, 0.0, 0.0, 0.0, 0.0, 0.0, 0.0, 0.0, 0.0, 0.0, 0.0, 0.0, 0.0, 0.0, 0.0, 0.0, 0.0, 0.0, 0.0, 0.0, 0.0, 0.0, 0.0, 0.0, 0.0, 0.0, 0.0, 0.0, 0.0, 0.0, 0.0, 0.0, 0.0, 0.0, 0.0, 0.0, 0.0, 0.0, 0.0, 0.0, 0.0, 0.0, 0.0, 0.0, 0.0, 0.0, 0.0, 0.0, 0.0, 0.0, 0.0, 0.0, 0.0, 0.0, 0.0, 0.0, 0.0, 0.0, 0.0, 0.0, 0.0, 0.0, 0.0, 0.0, 0.0, 0.0, 0.0, 0.0, 0.0, 0.0, 0.0, 0.0, 0.0, 0.0, 0.0, 0.0, 0.0, 0.0, 0.0, 0.0, 0.0, 0.0, 0.0, 0.0, 0.0, 0.0, 0.0, 0.0, 0.0, 0.0, 0.0, 0.0, 0.0, 0.0, 0.0, 0.0, 0.0, 0.0, 0.0, 0.0, 0.0, 0.0, 0.0, 0.0, 0.0, 0.0, 0.0, 0.0, 0.0, 0.0, 0.0, 0.0, 0.0, 0.0, 0.0, 0.0, 0.0, 0.0, 0.0, 0.0, 0.0, 0.0, 0.0, 0.0, 0.0, 0.0, 0.0, 0.0, 0.0, 0.0, 0.0, 0.0, 0.0, 0.0, 0.0, 0.0, 0.0, 0.0, 0.0, 0.0, 0.0, 0.0, 0.0, 0.0, 0.0, 0.0, 0.0, 0.0, 0.0, 0.0, 0.0, 0.0, 0.0, 0.0, 0.0, 0.0, 0.0, 0.0, 0.0, 0.0, 0.0, 0.0, 0.0, 0.0, 0.0, 0.0, 0.0, 0.0, 0.0, 0.0, 0.0, 0.0, 0.0, 0.0, 0.0, 0.0, 0.0, 0.0, 0.0, 0.0, 0.0, 0.0, 0.0, 0.0, 0.0, 0.0, 0.0, 0.0, 0.0, 0.0, 0.0, 0.0, 0.0, 0.0, 0.0, 0.0, 0.0, 0.0, 0.0, 0.0, 0.0, 0.0, 0.0, 0.0, 0.0, 0.0, 0.0, 0.0, 0.0, 0.0, 0.0, 0.0, 0.0, 0.0, 0.0, 0.0, 0.0, 0.0, 0.0, 0.0, 0.0, 0.0, 0.0, 0.0, 0.0, 0.0, 0.0, 0.0, 0.0, 0.0, 0.0, 0.0, 0.0, 0.0, 0.0, 0.0, 0.0, 0.0, 0.0, 0.0, 0.0, 0.0, 0.0, 0.0, 0.0, 0.0, 0.0, 0.0, 0.0, 0.0, 0.0, 0.0, 0.0, 0.0, 0.0, 0.0, 0.0, 0.0, 0.0, 0.0, 0.0, 0.0, 0.0, 0.0, 0.0, 0.0, 0.0, 0.0, 0.0, 0.0, 0.0, 0.0, 0.0, 0.0, 0.0, 0.0, 0.0, 0.0])
me_circle_001.materials.append(mat_material_002)
me_circle_001.update()

# ---- objects
ob_light = bpy.data.objects.new('Light', light_light)
ob_camera = bpy.data.objects.new('Camera', cam_camera)
ob_pan = bpy.data.objects.new('Pan', me_cylinder)
ob_handle = bpy.data.objects.new('Handle', me_cube_001)
ob_handleend = bpy.data.objects.new('HandleEnd', me_cylinder_002)
ob_cylinder = bpy.data.objects.new('Cylinder', me_cylinder_003)
ob_circle = bpy.data.objects.new('Circle', me_circle_001)

# ---- transforms, parenting, visibility, modifiers, constraints
ob_light.location = (4.076, 1.005, 5.904)
ob_light.rotation_euler = (0.6503, 0.05522, 1.866)
ob_light.lock_rotations_4d = False
ob_light.empty_display_type = 'ARROWS'
ob_light.color = (0.0, 0.0, 0.0, 0.0)
ob_light.lineart.crease_threshold = 0.0
ob_camera.location = (7.359, -6.926, 4.958)
ob_camera.rotation_euler = (1.109, 0.0, 0.8149)
ob_camera.lock_rotations_4d = False
ob_camera.empty_display_type = 'ARROWS'
ob_camera.color = (0.0, 0.0, 0.0, 0.0)
ob_camera.display_type = 'WIRE'
ob_camera.lineart.crease_threshold = 0.0
ob_pan.location = (0.0, 0.0, 0.0)
ob_pan.scale = (3.0, 3.0, 0.5)
ob_handle.location = (0.09142, 4.363, 0.07049)
ob_handle.scale = (0.5, 1.5, 0.2)
ob_handleend.location = (0.09194, 5.864, 0.1806)
ob_handleend.scale = (0.5, 0.5, 0.089)
ob_cylinder.location = (5.754, -1.152, 2.329)
ob_cylinder.scale = (0.4, 0.4, 0.02)
ob_circle.location = (6.049, -4.952, 2.271)
ob_circle.scale = (2.0, 2.0, 0.03)

# ---- collection membership
col_collection.objects.link(ob_light)
col_collection.objects.link(ob_camera)
col_collection.objects.link(ob_pan)
col_collection.objects.link(ob_handle)
col_collection.objects.link(ob_handleend)
col_collection.objects.link(ob_cylinder)
col_collection.objects.link(ob_circle)

# ---- scene / render settings (as saved in the file)
scene.camera = ob_circle
scene.frame_start = 1; scene.frame_end = 250; scene.frame_set(58)
scene.render.engine = 'BLENDER_EEVEE_NEXT'
scene.cycles.sampling_pattern = 'TABULATED_SOBOL'
bpy.context.view_layer.update()

# ---- added for rendering (the .blend has no active camera): camera
cam_auto = bpy.data.cameras.new('AutoCamera')
cam_auto.lens = 50.0
cam_auto.sensor_width = 36.0
cam_auto.clip_end = 1000.0
ob_auto_camera = bpy.data.objects.new('AutoCamera', cam_auto)
scene.collection.objects.link(ob_auto_camera)
ob_auto_camera.location = (14.9409, -13.8501, 11.2794)
ob_auto_camera.rotation_euler = (1.09748, -7.21219e-08, 0.694738)
scene.camera = ob_auto_camera
bpy.context.view_layer.update()
